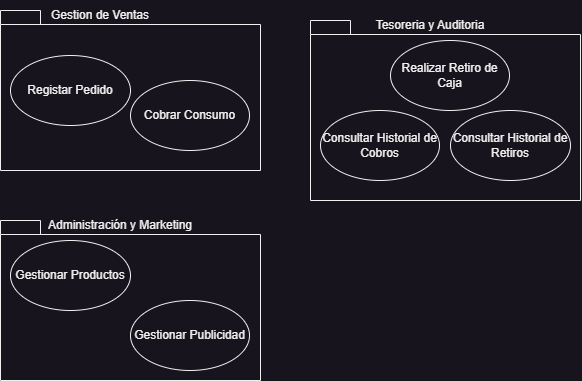

The diagram above was exported from draw.io. Its source (the exported page's mxGraphModel, read from the mxfile embedded in the PNG):
<mxGraphModel dx="989" dy="610" grid="1" gridSize="10" guides="1" tooltips="1" connect="1" arrows="1" fold="1" page="1" pageScale="1" pageWidth="827" pageHeight="1169" math="0" shadow="0">
  <root>
    <mxCell id="0" />
    <mxCell id="1" parent="0" />
    <mxCell id="Mtx9JeMqkFn4vYMP1yGz-6" value="" style="shape=folder;fontStyle=1;spacingTop=10;tabWidth=40;tabHeight=14;tabPosition=left;html=1;whiteSpace=wrap;" vertex="1" parent="1">
      <mxGeometry x="50" y="320" width="260" height="160" as="geometry" />
    </mxCell>
    <mxCell id="yEoZx71Rb7ZHKDJz3uhG-1" value="" style="shape=folder;fontStyle=1;spacingTop=10;tabWidth=40;tabHeight=14;tabPosition=left;html=1;whiteSpace=wrap;" vertex="1" parent="1">
      <mxGeometry x="50" y="110" width="260" height="160" as="geometry" />
    </mxCell>
    <mxCell id="yEoZx71Rb7ZHKDJz3uhG-2" value="Gestion de Ventas" style="text;html=1;strokeColor=none;fillColor=none;align=center;verticalAlign=middle;whiteSpace=wrap;rounded=0;" vertex="1" parent="1">
      <mxGeometry x="80" y="100" width="140" height="30" as="geometry" />
    </mxCell>
    <mxCell id="sW-FtwWzCC_AuIotyMji-1" value="Registar Pedido" style="ellipse;whiteSpace=wrap;html=1;" vertex="1" parent="1">
      <mxGeometry x="60" y="155" width="120" height="70" as="geometry" />
    </mxCell>
    <mxCell id="Mtx9JeMqkFn4vYMP1yGz-1" value="Cobrar Consumo" style="ellipse;whiteSpace=wrap;html=1;" vertex="1" parent="1">
      <mxGeometry x="180" y="180" width="119" height="70" as="geometry" />
    </mxCell>
    <mxCell id="Mtx9JeMqkFn4vYMP1yGz-2" value="" style="shape=folder;fontStyle=1;spacingTop=10;tabWidth=40;tabHeight=14;tabPosition=left;html=1;whiteSpace=wrap;" vertex="1" parent="1">
      <mxGeometry x="360" y="120" width="270" height="180" as="geometry" />
    </mxCell>
    <mxCell id="Mtx9JeMqkFn4vYMP1yGz-4" value="Gestionar Productos" style="ellipse;whiteSpace=wrap;html=1;" vertex="1" parent="1">
      <mxGeometry x="60" y="340" width="120" height="70" as="geometry" />
    </mxCell>
    <mxCell id="Mtx9JeMqkFn4vYMP1yGz-5" value="Gestionar Publicidad" style="ellipse;whiteSpace=wrap;html=1;" vertex="1" parent="1">
      <mxGeometry x="180" y="400" width="119" height="70" as="geometry" />
    </mxCell>
    <mxCell id="Mtx9JeMqkFn4vYMP1yGz-7" value="Administración y Marketing" style="text;html=1;strokeColor=none;fillColor=none;align=center;verticalAlign=middle;whiteSpace=wrap;rounded=0;" vertex="1" parent="1">
      <mxGeometry x="80" y="310" width="180" height="30" as="geometry" />
    </mxCell>
    <mxCell id="Mtx9JeMqkFn4vYMP1yGz-8" value="Consultar Historial de Retiros" style="ellipse;whiteSpace=wrap;html=1;" vertex="1" parent="1">
      <mxGeometry x="500" y="210" width="120" height="70" as="geometry" />
    </mxCell>
    <mxCell id="Mtx9JeMqkFn4vYMP1yGz-9" value="Realizar Retiro de Caja" style="ellipse;whiteSpace=wrap;html=1;" vertex="1" parent="1">
      <mxGeometry x="440" y="140" width="119" height="70" as="geometry" />
    </mxCell>
    <mxCell id="Mtx9JeMqkFn4vYMP1yGz-10" value="Tesoreria y Auditoria" style="text;html=1;strokeColor=none;fillColor=none;align=center;verticalAlign=middle;whiteSpace=wrap;rounded=0;" vertex="1" parent="1">
      <mxGeometry x="390" y="110" width="180" height="30" as="geometry" />
    </mxCell>
    <mxCell id="Mtx9JeMqkFn4vYMP1yGz-11" value="Consultar Historial de Cobros" style="ellipse;whiteSpace=wrap;html=1;" vertex="1" parent="1">
      <mxGeometry x="370" y="210" width="119" height="70" as="geometry" />
    </mxCell>
  </root>
</mxGraphModel>